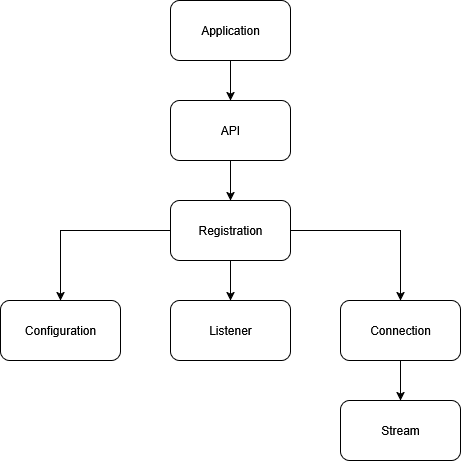

The diagram above was exported from draw.io. Its source (the exported page's mxGraphModel, read from the mxfile embedded in the PNG):
<mxGraphModel dx="1425" dy="791" grid="1" gridSize="10" guides="1" tooltips="1" connect="1" arrows="1" fold="1" page="1" pageScale="1" pageWidth="827" pageHeight="1169" math="0" shadow="0">
  <root>
    <mxCell id="0" />
    <mxCell id="1" parent="0" />
    <mxCell id="Sc-W82_MltwbpXIWxwOa-8" value="" style="edgeStyle=orthogonalEdgeStyle;rounded=0;orthogonalLoop=1;jettySize=auto;html=1;" edge="1" parent="1" source="Sc-W82_MltwbpXIWxwOa-1" target="Sc-W82_MltwbpXIWxwOa-2">
      <mxGeometry relative="1" as="geometry" />
    </mxCell>
    <mxCell id="Sc-W82_MltwbpXIWxwOa-1" value="Application" style="rounded=1;whiteSpace=wrap;html=1;" vertex="1" parent="1">
      <mxGeometry x="310" y="50" width="120" height="60" as="geometry" />
    </mxCell>
    <mxCell id="Sc-W82_MltwbpXIWxwOa-9" value="" style="edgeStyle=orthogonalEdgeStyle;rounded=0;orthogonalLoop=1;jettySize=auto;html=1;" edge="1" parent="1" source="Sc-W82_MltwbpXIWxwOa-2" target="Sc-W82_MltwbpXIWxwOa-3">
      <mxGeometry relative="1" as="geometry" />
    </mxCell>
    <mxCell id="Sc-W82_MltwbpXIWxwOa-2" value="API" style="rounded=1;whiteSpace=wrap;html=1;" vertex="1" parent="1">
      <mxGeometry x="310" y="150" width="120" height="60" as="geometry" />
    </mxCell>
    <mxCell id="Sc-W82_MltwbpXIWxwOa-10" value="" style="edgeStyle=orthogonalEdgeStyle;rounded=0;orthogonalLoop=1;jettySize=auto;html=1;" edge="1" parent="1" source="Sc-W82_MltwbpXIWxwOa-3" target="Sc-W82_MltwbpXIWxwOa-4">
      <mxGeometry relative="1" as="geometry" />
    </mxCell>
    <mxCell id="Sc-W82_MltwbpXIWxwOa-11" style="edgeStyle=orthogonalEdgeStyle;rounded=0;orthogonalLoop=1;jettySize=auto;html=1;exitX=0;exitY=0.5;exitDx=0;exitDy=0;entryX=0.5;entryY=0;entryDx=0;entryDy=0;" edge="1" parent="1" source="Sc-W82_MltwbpXIWxwOa-3" target="Sc-W82_MltwbpXIWxwOa-5">
      <mxGeometry relative="1" as="geometry" />
    </mxCell>
    <mxCell id="Sc-W82_MltwbpXIWxwOa-12" style="edgeStyle=orthogonalEdgeStyle;rounded=0;orthogonalLoop=1;jettySize=auto;html=1;exitX=1;exitY=0.5;exitDx=0;exitDy=0;entryX=0.5;entryY=0;entryDx=0;entryDy=0;" edge="1" parent="1" source="Sc-W82_MltwbpXIWxwOa-3" target="Sc-W82_MltwbpXIWxwOa-6">
      <mxGeometry relative="1" as="geometry" />
    </mxCell>
    <mxCell id="Sc-W82_MltwbpXIWxwOa-3" value="Registration" style="rounded=1;whiteSpace=wrap;html=1;" vertex="1" parent="1">
      <mxGeometry x="310" y="250" width="120" height="60" as="geometry" />
    </mxCell>
    <mxCell id="Sc-W82_MltwbpXIWxwOa-4" value="Listener" style="rounded=1;whiteSpace=wrap;html=1;" vertex="1" parent="1">
      <mxGeometry x="310" y="350" width="120" height="60" as="geometry" />
    </mxCell>
    <mxCell id="Sc-W82_MltwbpXIWxwOa-5" value="Configuration" style="rounded=1;whiteSpace=wrap;html=1;" vertex="1" parent="1">
      <mxGeometry x="140" y="350" width="120" height="60" as="geometry" />
    </mxCell>
    <mxCell id="Sc-W82_MltwbpXIWxwOa-13" value="" style="edgeStyle=orthogonalEdgeStyle;rounded=0;orthogonalLoop=1;jettySize=auto;html=1;" edge="1" parent="1" source="Sc-W82_MltwbpXIWxwOa-6" target="Sc-W82_MltwbpXIWxwOa-7">
      <mxGeometry relative="1" as="geometry" />
    </mxCell>
    <mxCell id="Sc-W82_MltwbpXIWxwOa-6" value="Connection" style="rounded=1;whiteSpace=wrap;html=1;" vertex="1" parent="1">
      <mxGeometry x="480" y="350" width="120" height="60" as="geometry" />
    </mxCell>
    <mxCell id="Sc-W82_MltwbpXIWxwOa-7" value="Stream" style="rounded=1;whiteSpace=wrap;html=1;" vertex="1" parent="1">
      <mxGeometry x="480" y="450" width="120" height="60" as="geometry" />
    </mxCell>
  </root>
</mxGraphModel>